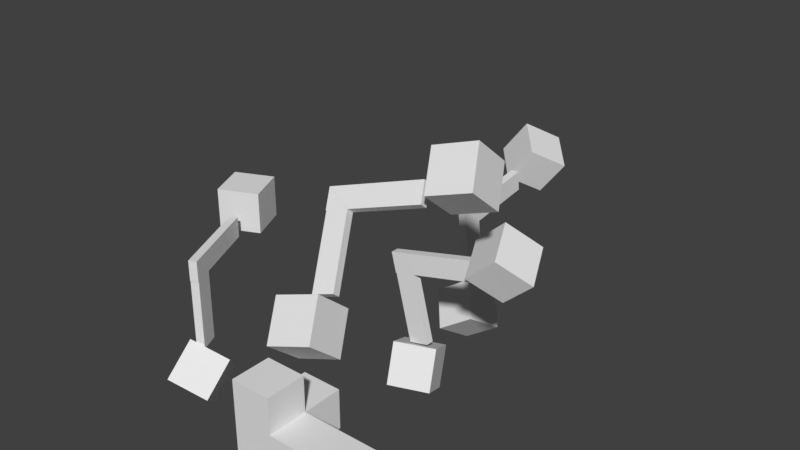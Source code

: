 # Source: hingeTest.blend  (saved by Blender 2.78.0; exported with 4.5.12 LTS)
import bpy
from mathutils import Matrix  # noqa: F401  (used for matrix-valued properties, if any)

bpy.ops.wm.read_factory_settings(use_empty=True)
scene = bpy.context.scene
scene.name = 'Scene'

# ---- collections
col_collection_1 = bpy.data.collections.new('Collection 1'); scene.collection.children.link(col_collection_1)

# ---- materials (node trees are filled in below, after node groups)
mat_material = bpy.data.materials.new('Material')
mat_material.alpha_threshold = 0.0
mat_material.use_transparent_shadow = False
mat_material.roughness = 0.5
mat_material.line_color = (0.0, 0.0, 0.0, 1.0)
mat_material_001 = bpy.data.materials.new('Material.001')
mat_material_001.alpha_threshold = 0.0
mat_material_001.use_transparent_shadow = False
mat_material_001.roughness = 0.5
mat_material_004 = bpy.data.materials.new('Material.004')
mat_material_004.alpha_threshold = 0.0
mat_material_004.use_transparent_shadow = False
mat_material_004.roughness = 0.5
mat_material_003 = bpy.data.materials.new('Material.003')
mat_material_003.alpha_threshold = 0.0
mat_material_003.use_transparent_shadow = False
mat_material_003.roughness = 0.5
mat_material_006 = bpy.data.materials.new('Material.006')
mat_material_006.alpha_threshold = 0.0
mat_material_006.use_transparent_shadow = False
mat_material_006.roughness = 0.5
mat_material_002 = bpy.data.materials.new('Material.002')
mat_material_002.alpha_threshold = 0.0
mat_material_002.use_transparent_shadow = False
mat_material_002.roughness = 0.5

# ---- material node trees

# ---- world
world_world = bpy.data.worlds.new('World'); scene.world = world_world
world_world.color = (0.05088, 0.05088, 0.05088)
world_world.use_sun_shadow = False
world_world.sun_shadow_jitter_overblur = 0.0
world_world.cycles.sampling_method = 'MANUAL'

# ---- meshes
me_cube_020 = bpy.data.meshes.new('Cube.020')
me_cube_020.from_pydata([(1.0, 1.0, -1.0), (1.0, -1.0, -1.0), (-1.0, -1.0, -1.0), (-1.0, 1.0, -1.0), (1.0, 1.0, 1.0), (1.0, -1.0, 1.0), (-1.0, -1.0, 1.0), (-1.0, 1.0, 1.0)], [], [(1, 3, 0), (7, 5, 4), (4, 1, 0), (5, 2, 1), (2, 7, 3), (0, 7, 4), (1, 2, 3), (7, 6, 5), (4, 5, 1), (5, 6, 2), (2, 6, 7), (0, 3, 7)])
me_cube_020.materials.append(mat_material)
me_cube_020.use_remesh_preserve_volume = False
me_cube_020.use_remesh_preserve_attributes = False
me_cube_020.use_mirror_vertex_groups = False
me_cube_020.update()
me_cube_019 = bpy.data.meshes.new('Cube.019')
me_cube_019.from_pydata([(-1.0, -1.0, -1.0), (-1.0, -1.0, 1.0), (-1.0, 1.0, -1.0), (-1.0, 1.0, 1.0), (1.0, -1.0, -1.0), (1.0, -1.0, 1.0), (1.0, 1.0, -1.0), (1.0, 1.0, 1.0)], [], [(1, 2, 0), (3, 6, 2), (7, 4, 6), (5, 0, 4), (6, 0, 2), (3, 5, 7), (1, 3, 2), (3, 7, 6), (7, 5, 4), (5, 1, 0), (6, 4, 0), (3, 1, 5)])
me_cube_019.materials.append(mat_material_001)
me_cube_019.use_remesh_preserve_volume = False
me_cube_019.use_remesh_preserve_attributes = False
me_cube_019.use_mirror_vertex_groups = False
me_cube_019.update()
me_cube_018 = bpy.data.meshes.new('Cube.018')
me_cube_018.from_pydata([(-0.9786, 0.9873, -7.766), (-0.9835, 0.5283, -7.772), (-1.0, 0.9821, 0.9475), (-1.005, 0.523, 0.9422), (1.021, 0.9871, -7.766), (1.016, 0.5281, -7.771), (0.9998, 0.9819, 0.9482), (0.9949, 0.5228, 0.943), (-1.0, -1.0, -1.0), (-1.0, -1.0, 1.0), (-1.0, 1.0, -1.0), (-1.0, 1.0, 1.0), (1.0, -1.0, -1.0), (1.0, -1.0, 1.0), (1.0, 1.0, -1.0), (1.0, 1.0, 1.0)], [], [(1, 2, 0), (3, 6, 2), (7, 4, 6), (5, 0, 4), (6, 0, 2), (3, 5, 7), (1, 3, 2), (3, 7, 6), (7, 5, 4), (5, 1, 0), (6, 4, 0), (3, 1, 5), (9, 10, 8), (11, 14, 10), (15, 12, 14), (13, 8, 12), (14, 8, 10), (11, 13, 15), (9, 11, 10), (11, 15, 14), (15, 13, 12), (13, 9, 8), (14, 12, 8), (11, 9, 13)])
me_cube_018.materials.append(mat_material_004)
me_cube_018.use_remesh_preserve_volume = False
me_cube_018.use_remesh_preserve_attributes = False
me_cube_018.use_mirror_vertex_groups = False
me_cube_018.update()
me_cube_017 = bpy.data.meshes.new('Cube.017')
me_cube_017.from_pydata([(-0.9786, 0.9873, -7.766), (-0.9835, 0.5283, -7.772), (-1.0, 0.9821, 0.9475), (-1.005, 0.523, 0.9422), (1.021, 0.9871, -7.766), (1.016, 0.5281, -7.771), (0.9998, 0.9819, 0.9482), (0.9949, 0.5228, 0.943), (-1.0, -1.0, -1.0), (-1.0, -1.0, 1.0), (-1.0, 1.0, -1.0), (-1.0, 1.0, 1.0), (1.0, -1.0, -1.0), (1.0, -1.0, 1.0), (1.0, 1.0, -1.0), (1.0, 1.0, 1.0)], [], [(1, 2, 0), (3, 6, 2), (7, 4, 6), (5, 0, 4), (6, 0, 2), (3, 5, 7), (1, 3, 2), (3, 7, 6), (7, 5, 4), (5, 1, 0), (6, 4, 0), (3, 1, 5), (9, 10, 8), (11, 14, 10), (15, 12, 14), (13, 8, 12), (14, 8, 10), (11, 13, 15), (9, 11, 10), (11, 15, 14), (15, 13, 12), (13, 9, 8), (14, 12, 8), (11, 9, 13)])
me_cube_017.materials.append(mat_material_003)
me_cube_017.use_remesh_preserve_volume = False
me_cube_017.use_remesh_preserve_attributes = False
me_cube_017.use_mirror_vertex_groups = False
me_cube_017.update()
me_cube_016 = bpy.data.meshes.new('Cube.016')
me_cube_016.from_pydata([(-1.0, -1.0, -1.0), (-1.0, -1.0, 1.0), (-1.0, 1.0, -1.0), (-1.0, 1.0, 1.0), (1.0, -1.0, -1.0), (1.0, -1.0, 1.0), (1.0, 1.0, -1.0), (1.0, 1.0, 1.0)], [], [(1, 2, 0), (3, 6, 2), (7, 4, 6), (5, 0, 4), (6, 0, 2), (3, 5, 7), (1, 3, 2), (3, 7, 6), (7, 5, 4), (5, 1, 0), (6, 4, 0), (3, 1, 5)])
me_cube_016.materials.append(mat_material_001)
me_cube_016.use_remesh_preserve_volume = False
me_cube_016.use_remesh_preserve_attributes = False
me_cube_016.use_mirror_vertex_groups = False
me_cube_016.update()
me_cube_015 = bpy.data.meshes.new('Cube.015')
me_cube_015.from_pydata([(1.0, 1.0, -1.0), (1.0, -1.0, -1.0), (-1.0, -1.0, -1.0), (-1.0, 1.0, -1.0), (1.0, 1.0, 1.0), (1.0, -1.0, 1.0), (-1.0, -1.0, 1.0), (-1.0, 1.0, 1.0)], [], [(1, 3, 0), (7, 5, 4), (4, 1, 0), (5, 2, 1), (2, 7, 3), (0, 7, 4), (1, 2, 3), (7, 6, 5), (4, 5, 1), (5, 6, 2), (2, 6, 7), (0, 3, 7)])
me_cube_015.materials.append(mat_material)
me_cube_015.use_remesh_preserve_volume = False
me_cube_015.use_remesh_preserve_attributes = False
me_cube_015.use_mirror_vertex_groups = False
me_cube_015.update()
me_cube_011 = bpy.data.meshes.new('Cube.011')
me_cube_011.from_pydata([(1.0, 1.0, -1.0), (1.0, -1.0, -1.0), (-1.0, -1.0, -1.0), (-1.0, 1.0, -1.0), (1.0, 1.0, 1.0), (1.0, -1.0, 1.0), (-1.0, -1.0, 1.0), (-1.0, 1.0, 1.0)], [], [(1, 3, 0), (7, 5, 4), (4, 1, 0), (5, 2, 1), (2, 7, 3), (0, 7, 4), (1, 2, 3), (7, 6, 5), (4, 5, 1), (5, 6, 2), (2, 6, 7), (0, 3, 7)])
me_cube_011.materials.append(mat_material)
me_cube_011.use_remesh_preserve_volume = False
me_cube_011.use_remesh_preserve_attributes = False
me_cube_011.use_mirror_vertex_groups = False
me_cube_011.update()
me_cube_010 = bpy.data.meshes.new('Cube.010')
me_cube_010.from_pydata([(-1.0, -1.0, -1.0), (-1.0, -1.0, 1.0), (-1.0, 1.0, -1.0), (-1.0, 1.0, 1.0), (1.0, -1.0, -1.0), (1.0, -1.0, 1.0), (1.0, 1.0, -1.0), (1.0, 1.0, 1.0)], [], [(1, 2, 0), (3, 6, 2), (7, 4, 6), (5, 0, 4), (6, 0, 2), (3, 5, 7), (1, 3, 2), (3, 7, 6), (7, 5, 4), (5, 1, 0), (6, 4, 0), (3, 1, 5)])
me_cube_010.materials.append(mat_material_001)
me_cube_010.use_remesh_preserve_volume = False
me_cube_010.use_remesh_preserve_attributes = False
me_cube_010.use_mirror_vertex_groups = False
me_cube_010.update()
me_cube_009 = bpy.data.meshes.new('Cube.009')
me_cube_009.from_pydata([(-0.9786, 0.9873, -7.766), (-0.9835, 0.5283, -7.772), (-1.0, 0.9821, 0.9475), (-1.005, 0.523, 0.9422), (1.021, 0.9871, -7.766), (1.016, 0.5281, -7.771), (0.9998, 0.9819, 0.9482), (0.9949, 0.5228, 0.943), (-1.0, -1.0, -1.0), (-1.0, -1.0, 1.0), (-1.0, 1.0, -1.0), (-1.0, 1.0, 1.0), (1.0, -1.0, -1.0), (1.0, -1.0, 1.0), (1.0, 1.0, -1.0), (1.0, 1.0, 1.0)], [], [(1, 2, 0), (3, 6, 2), (7, 4, 6), (5, 0, 4), (6, 0, 2), (3, 5, 7), (1, 3, 2), (3, 7, 6), (7, 5, 4), (5, 1, 0), (6, 4, 0), (3, 1, 5), (9, 10, 8), (11, 14, 10), (15, 12, 14), (13, 8, 12), (14, 8, 10), (11, 13, 15), (9, 11, 10), (11, 15, 14), (15, 13, 12), (13, 9, 8), (14, 12, 8), (11, 9, 13)])
me_cube_009.materials.append(mat_material_006)
me_cube_009.use_remesh_preserve_volume = False
me_cube_009.use_remesh_preserve_attributes = False
me_cube_009.use_mirror_vertex_groups = False
me_cube_009.update()
me_cube_007 = bpy.data.meshes.new('Cube.007')
me_cube_007.from_pydata([(-0.9786, 0.9873, -7.766), (-0.9835, 0.5283, -7.772), (-1.0, 0.9821, 0.9475), (-1.005, 0.523, 0.9422), (1.021, 0.9871, -7.766), (1.016, 0.5281, -7.771), (0.9998, 0.9819, 0.9482), (0.9949, 0.5228, 0.943), (-1.0, -1.0, -1.0), (-1.0, -1.0, 1.0), (-1.0, 1.0, -1.0), (-1.0, 1.0, 1.0), (1.0, -1.0, -1.0), (1.0, -1.0, 1.0), (1.0, 1.0, -1.0), (1.0, 1.0, 1.0)], [], [(1, 2, 0), (3, 6, 2), (7, 4, 6), (5, 0, 4), (6, 0, 2), (3, 5, 7), (1, 3, 2), (3, 7, 6), (7, 5, 4), (5, 1, 0), (6, 4, 0), (3, 1, 5), (9, 10, 8), (11, 14, 10), (15, 12, 14), (13, 8, 12), (14, 8, 10), (11, 13, 15), (9, 11, 10), (11, 15, 14), (15, 13, 12), (13, 9, 8), (14, 12, 8), (11, 9, 13)])
me_cube_007.materials.append(mat_material_004)
me_cube_007.use_remesh_preserve_volume = False
me_cube_007.use_remesh_preserve_attributes = False
me_cube_007.use_mirror_vertex_groups = False
me_cube_007.update()
me_cube_004 = bpy.data.meshes.new('Cube.004')
me_cube_004.from_pydata([(-1.0, -1.0, -1.0), (-1.0, -1.0, 1.0), (-1.0, 1.0, -1.0), (-1.0, 1.0, 1.0), (1.0, -1.0, -1.0), (1.0, -1.0, 1.0), (1.0, 1.0, -1.0), (1.0, 1.0, 1.0), (2.968, 1.0, 1.0), (2.968, 1.0, -1.0), (2.968, -1.0, -1.0), (2.968, -1.0, 1.0), (-1.0, 3.027, 1.0), (-1.0, 3.027, -1.0), (1.0, 3.027, -1.0), (1.0, 3.027, 1.0), (-1.0, -1.0, 2.792), (-1.0, 1.0, 2.792), (1.0, 1.0, 2.792), (1.0, -1.0, 2.792), (6.346, 1.0, 1.0), (6.346, 1.0, -1.0), (6.346, -1.0, -1.0), (6.346, -1.0, 1.0)], [], [(1, 2, 0), (6, 15, 7), (7, 9, 6), (5, 0, 4), (6, 0, 2), (1, 17, 3), (9, 22, 10), (4, 11, 5), (6, 10, 4), (5, 8, 7), (12, 14, 13), (2, 14, 6), (7, 12, 3), (3, 13, 2), (17, 19, 18), (5, 16, 1), (3, 18, 7), (7, 19, 5), (1, 3, 2), (6, 14, 15), (7, 8, 9), (5, 1, 0), (6, 4, 0), (1, 16, 17), (10, 23, 11), (4, 10, 11), (6, 9, 10), (5, 11, 8), (12, 15, 14), (2, 13, 14), (7, 15, 12), (3, 12, 13), (17, 16, 19), (5, 19, 16), (3, 17, 18), (7, 18, 19), (20, 22, 21), (20, 23, 22), (11, 20, 8), (8, 21, 9), (9, 21, 22), (10, 22, 23), (11, 23, 20), (8, 20, 21)])
me_cube_004.materials.append(mat_material_002)
me_cube_004.use_remesh_preserve_volume = False
me_cube_004.use_remesh_preserve_attributes = False
me_cube_004.use_mirror_vertex_groups = False
me_cube_004.update()
me_cube_001 = bpy.data.meshes.new('Cube.001')
me_cube_001.from_pydata([(-1.0, -1.0, -1.0), (-1.0, -1.0, 1.0), (-1.0, 1.0, -1.0), (-1.0, 1.0, 1.0), (1.0, -1.0, -1.0), (1.0, -1.0, 1.0), (1.0, 1.0, -1.0), (1.0, 1.0, 1.0)], [], [(1, 2, 0), (3, 6, 2), (7, 4, 6), (5, 0, 4), (6, 0, 2), (3, 5, 7), (1, 3, 2), (3, 7, 6), (7, 5, 4), (5, 1, 0), (6, 4, 0), (3, 1, 5)])
me_cube_001.materials.append(mat_material_001)
me_cube_001.use_remesh_preserve_volume = False
me_cube_001.use_remesh_preserve_attributes = False
me_cube_001.use_mirror_vertex_groups = False
me_cube_001.update()
me_cube = bpy.data.meshes.new('Cube')
me_cube.from_pydata([(1.0, 1.0, -1.0), (1.0, -1.0, -1.0), (-1.0, -1.0, -1.0), (-1.0, 1.0, -1.0), (1.0, 1.0, 1.0), (1.0, -1.0, 1.0), (-1.0, -1.0, 1.0), (-1.0, 1.0, 1.0)], [], [(1, 3, 0), (7, 5, 4), (4, 1, 0), (5, 2, 1), (2, 7, 3), (0, 7, 4), (1, 2, 3), (7, 6, 5), (4, 5, 1), (5, 6, 2), (2, 6, 7), (0, 3, 7)])
me_cube.materials.append(mat_material)
me_cube.use_remesh_preserve_volume = False
me_cube.use_remesh_preserve_attributes = False
me_cube.use_mirror_vertex_groups = False
me_cube.update()

# ---- objects
ob_cube_015 = bpy.data.objects.new('Cube.015', me_cube_020)
ob_cube_014 = bpy.data.objects.new('Cube.014', me_cube_019)
ob_constraint_004 = bpy.data.objects.new('Constraint.004', None)
ob_cube_013 = bpy.data.objects.new('Cube.013', me_cube_018)
ob_cube_012 = bpy.data.objects.new('Cube.012', me_cube_017)
ob_constraint_003 = bpy.data.objects.new('Constraint.003', None)
ob_cube_011 = bpy.data.objects.new('Cube.011', me_cube_016)
ob_cube_010 = bpy.data.objects.new('Cube.010', me_cube_015)
ob_cube_006 = bpy.data.objects.new('Cube.006', me_cube_011)
ob_cube_005 = bpy.data.objects.new('Cube.005', me_cube_010)
ob_constraint_001 = bpy.data.objects.new('Constraint.001', None)
ob_cube_003 = bpy.data.objects.new('Cube.003', me_cube_009)
ob_cube_002 = bpy.data.objects.new('Cube.002', me_cube_007)
ob_cube_004 = bpy.data.objects.new('Cube.004', me_cube_004)
ob_constraint = bpy.data.objects.new('Constraint', None)
ob_cube_001 = bpy.data.objects.new('Cube.001', me_cube_001)
ob_cube = bpy.data.objects.new('Cube', me_cube)

# ---- transforms, parenting, visibility, modifiers, constraints
ob_cube_015.location = (1.94, -7.752, 6.874)
ob_cube_015.rotation_mode = 'QUATERNION'
ob_cube_015.rotation_quaternion = (0.9234, -0.3434, -0.1674, 0.037)
ob_cube_015.lock_rotations_4d = False
ob_cube_015.empty_display_type = 'ARROWS'
ob_cube_015.lineart.crease_threshold = 0.0
ob_cube_014.location = (5.723, -3.159, 12.56)
ob_cube_014.rotation_mode = 'QUATERNION'
ob_cube_014.rotation_quaternion = (0.9234, -0.3434, -0.1674, 0.037)
ob_cube_014.lineart.crease_threshold = 0.0
ob_constraint_004.location = (0.07112, -4.265, 10.85)
ob_constraint_004.rotation_mode = 'QUATERNION'
ob_constraint_004.rotation_quaternion = (0.8958, 0.4101, -0.09223, 0.1446)
ob_constraint_004.empty_display_type = 'SINGLE_ARROW'
ob_constraint_004.empty_image_offset = (0.0, 0.0)
ob_constraint_004.lineart.crease_threshold = 0.0
ob_cube_013.location = (2.311, -4.15, 11.13)
ob_cube_013.rotation_mode = 'QUATERNION'
ob_cube_013.rotation_quaternion = (0.6264, -0.3612, 0.1246, 0.6794)
ob_cube_013.scale = (0.1939, 2.181, 0.5007)
ob_cube_013.lineart.crease_threshold = 0.0
ob_cube_012.location = (-6.493, -4.986, 6.22)
ob_cube_012.rotation_mode = 'QUATERNION'
ob_cube_012.rotation_quaternion = (-0.2078, 0.0, 0.0, 0.9782)
ob_cube_012.scale = (0.1939, 2.181, 0.5007)
ob_cube_012.lineart.crease_threshold = 0.0
ob_constraint_003.location = (-5.592, -7.005, 6.694)
ob_constraint_003.rotation_mode = 'QUATERNION'
ob_constraint_003.rotation_quaternion = (0.3854, 0.3854, 0.5928, 0.5928)
ob_constraint_003.empty_display_type = 'SINGLE_ARROW'
ob_constraint_003.empty_image_offset = (0.0, 0.0)
ob_constraint_003.lineart.crease_threshold = 0.0
ob_cube_011.location = (-8.029, -1.515, 6.701)
ob_cube_011.rotation_mode = 'QUATERNION'
ob_cube_011.rotation_quaternion = (0.5451, 0.0, 0.0, 0.8384)
ob_cube_011.lineart.crease_threshold = 0.0
ob_cube_010.location = (-5.589, -7.012, 1.089)
ob_cube_010.rotation_mode = 'QUATERNION'
ob_cube_010.rotation_quaternion = (0.4619, -0.2143, 0.3442, 0.7888)
ob_cube_010.lock_rotations_4d = False
ob_cube_010.empty_display_type = 'ARROWS'
ob_cube_010.lineart.crease_threshold = 0.0
ob_cube_006.location = (-0.01152, 5.255, 0.8446)
ob_cube_006.rotation_mode = 'QUATERNION'
ob_cube_006.rotation_quaternion = (0.667, -0.4182, 0.009731, 0.6166)
ob_cube_006.lock_rotations_4d = False
ob_cube_006.empty_display_type = 'ARROWS'
ob_cube_006.lineart.crease_threshold = 0.0
ob_cube_005.location = (-0.01105, 10.44, 7.229)
ob_cube_005.rotation_mode = 'QUATERNION'
ob_cube_005.rotation_quaternion = (0.3518, 0.8187, -0.1196, 0.4378)
ob_cube_005.lineart.crease_threshold = 0.0
ob_constraint_001.location = (-0.01152, 4.494, 6.398)
ob_constraint_001.rotation_mode = 'QUATERNION'
ob_constraint_001.rotation_quaternion = (0.4644, 0.5332, 0.4644, 0.5332)
ob_constraint_001.empty_display_type = 'SINGLE_ARROW'
ob_constraint_001.empty_image_offset = (0.0, 0.0)
ob_constraint_001.lineart.crease_threshold = 0.0
ob_cube_003.location = (-0.01595, 6.749, 6.232)
ob_cube_003.rotation_mode = 'QUATERNION'
ob_cube_003.rotation_quaternion = (-0.0004396, -3.031e-05, -0.06878, 0.9976)
ob_cube_003.scale = (0.1939, 2.181, 0.5007)
ob_cube_003.lineart.crease_threshold = 0.0
ob_cube_002.location = (1.935, 0.004601, 6.228)
ob_cube_002.rotation_mode = 'QUATERNION'
ob_cube_002.rotation_quaternion = (0.7016, -0.08553, -0.08545, 0.7023)
ob_cube_002.scale = (0.1939, 2.181, 0.5007)
ob_cube_002.lineart.crease_threshold = 0.0
ob_cube_004.location = (-0.01535, -8.184, 1.137)
ob_cube_004.rotation_mode = 'QUATERNION'
ob_cube_004.rotation_quaternion = (1.0, 0.0, 0.0, 0.0)
ob_cube_004.lineart.crease_threshold = 0.0
ob_constraint.location = (-0.3255, -4.715e-08, 6.157)
ob_constraint.rotation_mode = 'QUATERNION'
ob_constraint.rotation_quaternion = (0.7019, 0.7019, -0.08549, 0.08549)
ob_constraint.empty_display_type = 'SINGLE_ARROW'
ob_constraint.empty_image_offset = (0.0, 0.0)
ob_constraint.lineart.crease_threshold = 0.0
ob_cube_001.location = (5.505, -2.679e-07, 7.606)
ob_cube_001.rotation_mode = 'QUATERNION'
ob_cube_001.rotation_quaternion = (0.3815, 0.258, -0.8771, -0.136)
ob_cube_001.lineart.crease_threshold = 0.0
ob_cube.location = (1.013, -9.581e-08, 0.7136)
ob_cube.rotation_mode = 'QUATERNION'
ob_cube.rotation_quaternion = (0.668, 0.4775, -0.5108, -0.2546)
ob_cube.lock_rotations_4d = False
ob_cube.empty_display_type = 'ARROWS'
ob_cube.lineart.crease_threshold = 0.0

# ---- collection membership
col_collection_1.objects.link(ob_cube_015)
col_collection_1.objects.link(ob_cube_014)
col_collection_1.objects.link(ob_constraint_004)
col_collection_1.objects.link(ob_cube_013)
col_collection_1.objects.link(ob_cube_012)
col_collection_1.objects.link(ob_constraint_003)
col_collection_1.objects.link(ob_cube_011)
col_collection_1.objects.link(ob_cube_010)
col_collection_1.objects.link(ob_cube_006)
col_collection_1.objects.link(ob_cube_005)
col_collection_1.objects.link(ob_constraint_001)
col_collection_1.objects.link(ob_cube_003)
col_collection_1.objects.link(ob_cube_002)
col_collection_1.objects.link(ob_cube_004)
col_collection_1.objects.link(ob_constraint)
col_collection_1.objects.link(ob_cube_001)
col_collection_1.objects.link(ob_cube)

# ---- scene / render settings (as saved in the file)
scene.frame_start = 1; scene.frame_end = 250; scene.frame_set(1)
scene.render.engine = 'BLENDER_EEVEE_NEXT'
scene.render.resolution_percentage = 50
scene.render.dither_intensity = 0.0
scene.cycles.use_denoising = False
scene.cycles.samples = 128
scene.cycles.sampling_pattern = 'TABULATED_SOBOL'
scene.cycles.light_sampling_threshold = 0.0
scene.cycles.use_adaptive_sampling = False
scene.cycles.use_light_tree = False
scene.cycles.blur_glossy = 0.0
scene.cycles.sample_clamp_indirect = 0.0
scene.view_settings.view_transform = 'Standard'
bpy.context.view_layer.update()

# ---- added for rendering (the .blend has no active camera and no usable light): camera, sun
cam_auto = bpy.data.cameras.new('AutoCamera')
cam_auto.lens = 50.0
cam_auto.sensor_width = 36.0
cam_auto.clip_end = 1000.0
ob_auto_camera = bpy.data.objects.new('AutoCamera', cam_auto)
scene.collection.objects.link(ob_auto_camera)
ob_auto_camera.location = (27.4697, -32.9509, 29.5047)
ob_auto_camera.rotation_euler = (1.09748, -7.21219e-08, 0.694738)
scene.camera = ob_auto_camera
light_auto_sun = bpy.data.lights.new('AutoSun', 'SUN')
light_auto_sun.energy = 3.0
light_auto_sun.angle = 0.0523599
ob_auto_sun = bpy.data.objects.new('AutoSun', light_auto_sun)
scene.collection.objects.link(ob_auto_sun)
ob_auto_sun.rotation_euler = (0.872665, 0.174533, 0.523599)
bpy.context.view_layer.update()
